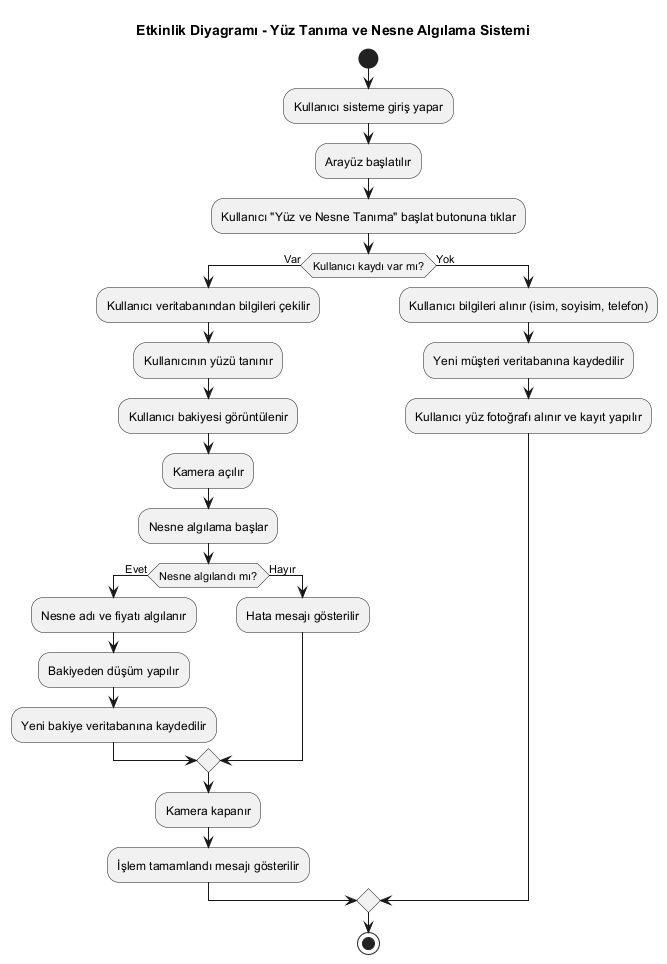

The diagram above was rendered by PlantUML. Its source (embedded in the PNG):
@startuml
title Etkinlik Diyagramı - Yüz Tanıma ve Nesne Algılama Sistemi

start

:Kullanıcı sisteme giriş yapar;
:Arayüz başlatılır;
:Kullanıcı "Yüz ve Nesne Tanıma" başlat butonuna tıklar;

if (Kullanıcı kaydı var mı?) then (Var)
  :Kullanıcı veritabanından bilgileri çekilir;
  :Kullanıcının yüzü tanınır;
  :Kullanıcı bakiyesi görüntülenir;
  :Kamera açılır;
  :Nesne algılama başlar;

  if (Nesne algılandı mı?) then (Evet)
    :Nesne adı ve fiyatı algılanır;
    :Bakiyeden düşüm yapılır;
    :Yeni bakiye veritabanına kaydedilir;
  else (Hayır)
    :Hata mesajı gösterilir;
  endif

  :Kamera kapanır;
  :İşlem tamamlandı mesajı gösterilir;
else (Yok)
  :Kullanıcı bilgileri alınır (isim, soyisim, telefon);
  :Yeni müşteri veritabanına kaydedilir;
  :Kullanıcı yüz fotoğrafı alınır ve kayıt yapılır;
endif

stop
@enduml